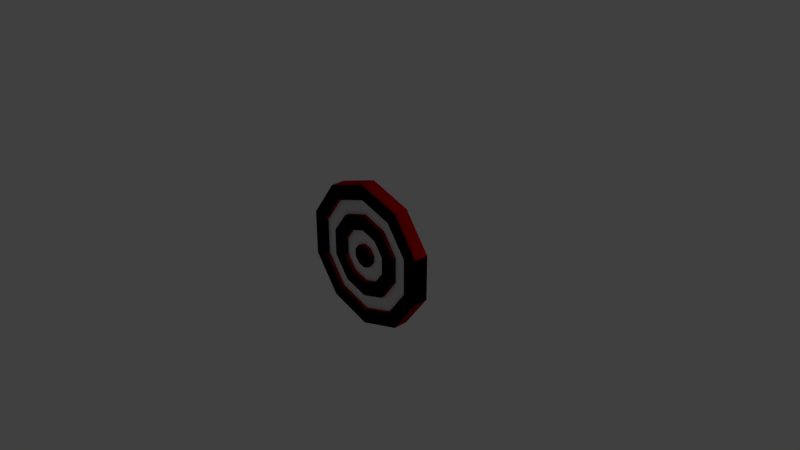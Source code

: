 # Source: Target.blend  (saved by Blender 2.79.0; exported with 4.5.12 LTS)
import bpy
from mathutils import Matrix  # noqa: F401  (used for matrix-valued properties, if any)

bpy.ops.wm.read_factory_settings(use_empty=True)
scene = bpy.context.scene
scene.name = 'Scene'

# ---- collections
col_collection_1 = bpy.data.collections.new('Collection 1'); scene.collection.children.link(col_collection_1)

# ---- materials (node trees are filled in below, after node groups)
mat_white = bpy.data.materials.new('White')
mat_white.alpha_threshold = 0.0
mat_white.use_transparent_shadow = False
mat_white.roughness = 0.5
mat_red = bpy.data.materials.new('Red')
mat_red.alpha_threshold = 0.0
mat_red.use_transparent_shadow = False
mat_red.diffuse_color = (0.8, 0.0006632, 0.0, 1.0)
mat_red.roughness = 0.5
mat_green = bpy.data.materials.new('Green')
mat_green.alpha_threshold = 0.0
mat_green.use_transparent_shadow = False
mat_green.diffuse_color = (0.0, 0.8, 0.005587, 1.0)
mat_green.roughness = 0.5

# ---- material node trees

# ---- world
world_world = bpy.data.worlds.new('World'); scene.world = world_world
world_world.color = (0.05088, 0.05088, 0.05088)
world_world.use_sun_shadow = False
world_world.sun_shadow_jitter_overblur = 0.0
world_world.cycles.sampling_method = 'MANUAL'

# ---- cameras
cam_camera = bpy.data.cameras.new('Camera')
cam_camera.clip_end = 100.0
cam_camera.lens = 35.0
cam_camera.sensor_width = 32.0
cam_camera.sensor_height = 18.0
cam_camera.ortho_scale = 7.314
cam_camera.dof.focus_distance = 0.0
cam_camera.dof.aperture_fstop = 128.0

# ---- lights
light_lamp = bpy.data.lights.new('Lamp', 'POINT')
light_lamp.transmission_factor = 0.0
light_lamp.cutoff_distance = 30.0
light_lamp.energy = 100.0
light_lamp.shadow_buffer_clip_start = 1.001
light_lamp.shadow_soft_size = 0.1
light_lamp.shadow_maximum_resolution = 0.006
light_lamp.use_absolute_resolution = True

# ---- meshes
me_cylinder_002 = bpy.data.meshes.new('Cylinder.002')
me_cylinder_002.from_pydata([(0.0, 0.05, 1.0), (0.0, -0.05, 1.0), (0.5878, 0.05, 0.809), (0.5878, -0.05, 0.809), (0.9511, 0.05, 0.309), (0.9511, -0.05, 0.309), (0.9511, 0.05, -0.309), (0.9511, -0.05, -0.309), (0.5878, 0.05, -0.809), (0.5878, -0.05, -0.809), (-8.742e-08, 0.05, -1.0), (-8.742e-08, -0.05, -1.0), (-0.5878, 0.05, -0.809), (-0.5878, -0.05, -0.809), (-0.9511, 0.05, -0.309), (-0.9511, -0.05, -0.309), (-0.9511, 0.05, 0.309), (-0.9511, -0.05, 0.309), (-0.5878, 0.05, 0.809), (-0.5878, -0.05, 0.809), (0.09336, -0.05, 0.1285), (-1.45e-07, -0.05, 0.1588), (-0.09336, -0.05, 0.1285), (-0.1511, -0.05, 0.04908), (-0.1511, -0.05, -0.04908), (-0.09336, -0.05, -0.1285), (-4.459e-08, -0.05, -0.1588), (0.09336, -0.05, -0.1285), (0.1511, -0.05, -0.04908), (0.1511, -0.05, 0.04908), (-9.885e-08, 0.05, 0.1588), (0.09336, 0.05, 0.1285), (0.1511, 0.05, 0.04908), (0.1511, 0.05, -0.04908), (0.09336, 0.05, -0.1285), (-8.346e-09, 0.05, -0.1588), (-0.09336, 0.05, -0.1285), (-0.1511, 0.05, -0.04908), (-0.1511, 0.05, 0.04908), (-0.09336, 0.05, 0.1285), (0.4642, -0.05, 0.6389), (-1.977e-08, -0.05, 0.7897), (0.7511, -0.05, 0.244), (-0.4642, -0.05, 0.6389), (-0.7511, -0.05, 0.244), (-0.7511, -0.05, -0.244), (-0.4642, -0.05, -0.6389), (-7.095e-08, -0.05, -0.7897), (0.4642, -0.05, -0.6389), (0.7511, -0.05, -0.244), (-1.977e-08, 0.05, 0.7897), (0.4642, 0.05, 0.6389), (-0.4642, 0.05, 0.6389), (0.7511, 0.05, 0.244), (0.7511, 0.05, -0.244), (0.4642, 0.05, -0.6389), (-7.095e-08, 0.05, -0.7897), (-0.4642, 0.05, -0.6389), (-0.7511, 0.05, -0.244), (-0.7511, 0.05, 0.244), (0.3406, -0.05, 0.4688), (-4.942e-08, -0.05, 0.5794), (0.5511, -0.05, 0.179), (-0.3406, -0.05, 0.4688), (-0.5511, -0.05, 0.179), (-0.5511, -0.05, -0.179), (-0.3406, -0.05, -0.4688), (-6.436e-08, -0.05, -0.5794), (0.3406, -0.05, -0.4688), (0.5511, -0.05, -0.179), (-4.942e-08, 0.05, 0.5794), (0.3406, 0.05, 0.4688), (-0.3406, 0.05, 0.4688), (0.5511, 0.05, 0.179), (0.5511, 0.05, -0.179), (0.3406, 0.05, -0.4688), (-6.436e-08, 0.05, -0.5794), (-0.3406, 0.05, -0.4688), (-0.5511, 0.05, -0.179), (-0.5511, 0.05, 0.179), (0.217, -0.05, 0.2986), (-8.567e-08, -0.05, 0.3691), (0.3511, -0.05, 0.1141), (-0.217, -0.05, 0.2986), (-0.3511, -0.05, 0.1141), (-0.3511, -0.05, -0.1141), (-0.217, -0.05, -0.2986), (-5.447e-08, -0.05, -0.3691), (0.217, -0.05, -0.2986), (0.3511, -0.05, -0.1141), (-6.919e-08, 0.05, 0.3691), (0.217, 0.05, 0.2986), (-0.217, 0.05, 0.2986), (0.3511, 0.05, 0.1141), (0.3511, 0.05, -0.1141), (0.217, 0.05, -0.2986), (-3.141e-08, 0.05, -0.3691), (-0.217, 0.05, -0.2986), (-0.3511, 0.05, -0.1141), (-0.3511, 0.05, 0.1141), (1.988e-16, 0.1, 1.0), (0.5878, 0.1, 0.809), (0.9511, 0.1, 0.309), (0.9511, 0.1, -0.309), (0.5878, 0.1, -0.809), (-8.742e-08, 0.1, -1.0), (-0.5878, 0.1, -0.809), (-0.9511, 0.1, -0.309), (-0.9511, 0.1, 0.309), (-0.5878, 0.1, 0.809), (-1.977e-08, 0.1, 0.7897), (0.4642, 0.1, 0.6389), (-0.4642, 0.1, 0.6389), (0.7511, 0.1, 0.244), (0.7511, 0.1, -0.244), (0.4642, 0.1, -0.6389), (-7.095e-08, 0.1, -0.7897), (-0.4642, 0.1, -0.6389), (-0.7511, 0.1, -0.244), (-0.7511, 0.1, 0.244), (-4.942e-08, 0.1, 0.5794), (0.3406, 0.1, 0.4688), (-0.3406, 0.1, 0.4688), (0.5511, 0.1, 0.179), (0.5511, 0.1, -0.179), (0.3406, 0.1, -0.4688), (-6.436e-08, 0.1, -0.5794), (-0.3406, 0.1, -0.4688), (-0.5511, 0.1, -0.179), (-0.5511, 0.1, 0.179), (-6.919e-08, 0.1, 0.3691), (0.217, 0.1, 0.2986), (-0.217, 0.1, 0.2986), (0.3511, 0.1, 0.1141), (0.3511, 0.1, -0.1141), (0.217, 0.1, -0.2986), (-3.141e-08, 0.1, -0.3691), (-0.217, 0.1, -0.2986), (-0.3511, 0.1, -0.1141), (-0.3511, 0.1, 0.1141), (-9.885e-08, 0.1, 0.1588), (0.09336, 0.1, 0.1285), (-0.09336, 0.1, 0.1285), (0.1511, 0.1, 0.04908), (0.1511, 0.1, -0.04908), (0.09336, 0.1, -0.1285), (-8.346e-09, 0.1, -0.1588), (-0.09336, 0.1, -0.1285), (-0.1511, 0.1, -0.04908), (-0.1511, 0.1, 0.04908), (0.5878, -0.1, 0.809), (-1.882e-16, -0.1, 1.0), (0.9511, -0.1, 0.309), (0.9511, -0.1, -0.309), (0.5878, -0.1, -0.809), (-8.742e-08, -0.1, -1.0), (-0.5878, -0.1, -0.809), (-0.9511, -0.1, -0.309), (-0.9511, -0.1, 0.309), (-0.5878, -0.1, 0.809), (0.4642, -0.1, 0.6389), (-1.977e-08, -0.1, 0.7897), (0.7511, -0.1, 0.244), (-0.4642, -0.1, 0.6389), (-0.7511, -0.1, 0.244), (-0.7511, -0.1, -0.244), (-0.4642, -0.1, -0.6389), (-7.095e-08, -0.1, -0.7897), (0.4642, -0.1, -0.6389), (0.7511, -0.1, -0.244), (0.3406, -0.1, 0.4688), (-4.942e-08, -0.1, 0.5794), (0.5511, -0.1, 0.179), (-0.3406, -0.1, 0.4688), (-0.5511, -0.1, 0.179), (-0.5511, -0.1, -0.179), (-0.3406, -0.1, -0.4688), (-6.436e-08, -0.1, -0.5794), (0.3406, -0.1, -0.4688), (0.5511, -0.1, -0.179), (0.217, -0.1, 0.2986), (-8.567e-08, -0.1, 0.3691), (0.3511, -0.1, 0.1141), (-0.217, -0.1, 0.2986), (-0.3511, -0.1, 0.1141), (-0.3511, -0.1, -0.1141), (-0.217, -0.1, -0.2986), (-5.447e-08, -0.1, -0.3691), (0.217, -0.1, -0.2986), (0.3511, -0.1, -0.1141), (0.09336, -0.1, 0.1285), (-1.45e-07, -0.1, 0.1588), (0.1511, -0.1, 0.04908), (-0.09336, -0.1, 0.1285), (-0.1511, -0.1, 0.04908), (-0.1511, -0.1, -0.04908), (-0.09336, -0.1, -0.1285), (-4.459e-08, -0.1, -0.1588), (0.09336, -0.1, -0.1285), (0.1511, -0.1, -0.04908)], [], [(0, 1, 3, 2), (2, 3, 5, 4), (4, 5, 7, 6), (6, 7, 9, 8), (8, 9, 11, 10), (10, 11, 13, 12), (12, 13, 15, 14), (14, 15, 17, 16), (86, 85, 185, 186), (16, 17, 19, 18), (18, 19, 1, 0), (38, 39, 142, 149), (24, 25, 196, 195), (45, 44, 164, 165), (64, 65, 175, 174), (85, 84, 184, 185), (15, 13, 156, 157), (23, 24, 195, 194), (44, 43, 163, 164), (63, 64, 174, 173), (84, 83, 183, 184), (22, 23, 194, 193), (78, 79, 129, 128), (99, 98, 138, 139), (37, 38, 149, 148), (4, 6, 103, 102), (77, 78, 128, 127), (98, 97, 137, 138), (36, 37, 148, 147), (12, 14, 107, 106), (76, 77, 127, 126), (52, 59, 119, 112), (43, 41, 161, 163), (5, 3, 150, 152), (61, 63, 173, 171), (83, 81, 181, 183), (21, 22, 193, 191), (40, 42, 162, 160), (62, 60, 170, 172), (80, 82, 182, 180), (13, 11, 155, 156), (29, 20, 190, 192), (97, 96, 136, 137), (35, 36, 147, 146), (75, 76, 126, 125), (59, 58, 118, 119), (96, 95, 135, 136), (34, 35, 146, 145), (2, 4, 102, 101), (74, 75, 125, 124), (58, 57, 117, 118), (95, 94, 134, 135), (140, 141, 143, 144, 145, 146, 147, 148, 149, 142), (100, 101, 111, 110), (101, 102, 113, 111), (102, 103, 114, 113), (103, 104, 115, 114), (104, 105, 116, 115), (105, 106, 117, 116), (106, 107, 118, 117), (107, 108, 119, 118), (108, 109, 112, 119), (109, 100, 110, 112), (131, 130, 120, 121), (130, 132, 122, 120), (133, 131, 121, 123), (134, 133, 123, 124), (135, 134, 124, 125), (136, 135, 125, 126), (137, 136, 126, 127), (138, 137, 127, 128), (139, 138, 128, 129), (132, 139, 129, 122), (92, 99, 139, 132), (79, 72, 122, 129), (14, 16, 108, 107), (51, 50, 110, 111), (6, 8, 104, 103), (50, 52, 112, 110), (16, 18, 109, 108), (53, 51, 111, 113), (30, 31, 141, 140), (91, 90, 130, 131), (54, 53, 113, 114), (70, 71, 121, 120), (8, 10, 105, 104), (0, 2, 101, 100), (39, 30, 140, 142), (90, 92, 132, 130), (55, 54, 114, 115), (72, 70, 120, 122), (31, 32, 143, 141), (18, 0, 100, 109), (93, 91, 131, 133), (56, 55, 115, 116), (71, 73, 123, 121), (32, 33, 144, 143), (94, 93, 133, 134), (57, 56, 116, 117), (73, 74, 124, 123), (10, 12, 106, 105), (33, 34, 145, 144), (190, 191, 193, 194, 195, 196, 197, 198, 199, 192), (150, 151, 161, 160), (151, 159, 163, 161), (159, 158, 164, 163), (158, 157, 165, 164), (157, 156, 166, 165), (156, 155, 167, 166), (155, 154, 168, 167), (154, 153, 169, 168), (153, 152, 162, 169), (152, 150, 160, 162), (181, 180, 170, 171), (180, 182, 172, 170), (183, 181, 171, 173), (184, 183, 173, 174), (185, 184, 174, 175), (186, 185, 175, 176), (187, 186, 176, 177), (188, 187, 177, 178), (189, 188, 178, 179), (182, 189, 179, 172), (65, 66, 176, 175), (7, 5, 152, 153), (46, 45, 165, 166), (25, 26, 197, 196), (87, 86, 186, 187), (66, 67, 177, 176), (47, 46, 166, 167), (26, 27, 198, 197), (17, 15, 157, 158), (88, 87, 187, 188), (67, 68, 178, 177), (48, 47, 167, 168), (27, 28, 199, 198), (89, 88, 188, 189), (68, 69, 179, 178), (9, 7, 153, 154), (49, 48, 168, 169), (28, 29, 192, 199), (82, 89, 189, 182), (69, 62, 172, 179), (42, 49, 169, 162), (19, 17, 158, 159), (11, 9, 154, 155), (3, 1, 151, 150), (1, 19, 159, 151), (20, 21, 191, 190), (81, 80, 180, 181), (60, 61, 171, 170), (41, 40, 160, 161)])
me_cylinder_002.polygons.foreach_set('material_index', [2, 2, 2, 2, 2, 2, 2, 2, 2, 2, 2, 2, 2, 2, 2, 2, 2, 2, 2, 2, 2, 2, 2, 2, 2, 2, 2, 2, 2, 2, 2, 2, 2, 2, 2, 2, 2, 2, 2, 2, 2, 2, 2, 2, 2, 2, 2, 2, 2, 2, 2, 2, 2, 2, 2, 2, 2, 2, 2, 2, 2, 2, 2, 2, 2, 2, 2, 2, 2, 2, 2, 2, 2, 2, 2, 2, 2, 2, 2, 2, 2, 2, 2, 2, 2, 2, 2, 2, 2, 2, 2, 2, 2, 2, 2, 2, 2, 2, 2, 2, 2, 2, 2, 2, 2, 2, 2, 2, 2, 2, 2, 2, 2, 2, 2, 2, 2, 2, 2, 2, 2, 2, 2, 2, 2, 2, 2, 2, 2, 2, 2, 2, 2, 2, 2, 2, 2, 2, 2, 2, 2, 2, 2, 2, 2, 2, 2, 2, 2, 2, 2, 2])
me_cylinder_002.materials.append(mat_white)
me_cylinder_002.materials.append(mat_red)
me_cylinder_002.materials.append(mat_green)
me_cylinder_002.use_remesh_preserve_volume = False
me_cylinder_002.use_remesh_preserve_attributes = False
me_cylinder_002.use_mirror_vertex_groups = False
me_cylinder_002.update()
me_cylinder_001 = bpy.data.meshes.new('Cylinder.001')
me_cylinder_001.from_pydata([(0.0, 0.05, 1.0), (0.0, -0.05, 1.0), (0.5878, 0.05, 0.809), (0.5878, -0.05, 0.809), (0.9511, 0.05, 0.309), (0.9511, -0.05, 0.309), (0.9511, 0.05, -0.309), (0.9511, -0.05, -0.309), (0.5878, 0.05, -0.809), (0.5878, -0.05, -0.809), (-8.742e-08, 0.05, -1.0), (-8.742e-08, -0.05, -1.0), (-0.5878, 0.05, -0.809), (-0.5878, -0.05, -0.809), (-0.9511, 0.05, -0.309), (-0.9511, -0.05, -0.309), (-0.9511, 0.05, 0.309), (-0.9511, -0.05, 0.309), (-0.5878, 0.05, 0.809), (-0.5878, -0.05, 0.809), (0.09336, -0.05, 0.1285), (-1.45e-07, -0.05, 0.1588), (-0.09336, -0.05, 0.1285), (-0.1511, -0.05, 0.04908), (-0.1511, -0.05, -0.04908), (-0.09336, -0.05, -0.1285), (-4.459e-08, -0.05, -0.1588), (0.09336, -0.05, -0.1285), (0.1511, -0.05, -0.04908), (0.1511, -0.05, 0.04908), (-9.885e-08, 0.05, 0.1588), (0.09336, 0.05, 0.1285), (0.1511, 0.05, 0.04908), (0.1511, 0.05, -0.04908), (0.09336, 0.05, -0.1285), (-8.346e-09, 0.05, -0.1588), (-0.09336, 0.05, -0.1285), (-0.1511, 0.05, -0.04908), (-0.1511, 0.05, 0.04908), (-0.09336, 0.05, 0.1285), (0.4642, -0.05, 0.6389), (-1.977e-08, -0.05, 0.7897), (0.7511, -0.05, 0.244), (-0.4642, -0.05, 0.6389), (-0.7511, -0.05, 0.244), (-0.7511, -0.05, -0.244), (-0.4642, -0.05, -0.6389), (-7.095e-08, -0.05, -0.7897), (0.4642, -0.05, -0.6389), (0.7511, -0.05, -0.244), (-1.977e-08, 0.05, 0.7897), (0.4642, 0.05, 0.6389), (-0.4642, 0.05, 0.6389), (0.7511, 0.05, 0.244), (0.7511, 0.05, -0.244), (0.4642, 0.05, -0.6389), (-7.095e-08, 0.05, -0.7897), (-0.4642, 0.05, -0.6389), (-0.7511, 0.05, -0.244), (-0.7511, 0.05, 0.244), (0.3406, -0.05, 0.4688), (-4.942e-08, -0.05, 0.5794), (0.5511, -0.05, 0.179), (-0.3406, -0.05, 0.4688), (-0.5511, -0.05, 0.179), (-0.5511, -0.05, -0.179), (-0.3406, -0.05, -0.4688), (-6.436e-08, -0.05, -0.5794), (0.3406, -0.05, -0.4688), (0.5511, -0.05, -0.179), (-4.942e-08, 0.05, 0.5794), (0.3406, 0.05, 0.4688), (-0.3406, 0.05, 0.4688), (0.5511, 0.05, 0.179), (0.5511, 0.05, -0.179), (0.3406, 0.05, -0.4688), (-6.436e-08, 0.05, -0.5794), (-0.3406, 0.05, -0.4688), (-0.5511, 0.05, -0.179), (-0.5511, 0.05, 0.179), (0.217, -0.05, 0.2986), (-8.567e-08, -0.05, 0.3691), (0.3511, -0.05, 0.1141), (-0.217, -0.05, 0.2986), (-0.3511, -0.05, 0.1141), (-0.3511, -0.05, -0.1141), (-0.217, -0.05, -0.2986), (-5.447e-08, -0.05, -0.3691), (0.217, -0.05, -0.2986), (0.3511, -0.05, -0.1141), (-6.919e-08, 0.05, 0.3691), (0.217, 0.05, 0.2986), (-0.217, 0.05, 0.2986), (0.3511, 0.05, 0.1141), (0.3511, 0.05, -0.1141), (0.217, 0.05, -0.2986), (-3.141e-08, 0.05, -0.3691), (-0.217, 0.05, -0.2986), (-0.3511, 0.05, -0.1141), (-0.3511, 0.05, 0.1141), (1.988e-16, 0.1, 1.0), (0.5878, 0.1, 0.809), (0.9511, 0.1, 0.309), (0.9511, 0.1, -0.309), (0.5878, 0.1, -0.809), (-8.742e-08, 0.1, -1.0), (-0.5878, 0.1, -0.809), (-0.9511, 0.1, -0.309), (-0.9511, 0.1, 0.309), (-0.5878, 0.1, 0.809), (-1.977e-08, 0.1, 0.7897), (0.4642, 0.1, 0.6389), (-0.4642, 0.1, 0.6389), (0.7511, 0.1, 0.244), (0.7511, 0.1, -0.244), (0.4642, 0.1, -0.6389), (-7.095e-08, 0.1, -0.7897), (-0.4642, 0.1, -0.6389), (-0.7511, 0.1, -0.244), (-0.7511, 0.1, 0.244), (-4.942e-08, 0.1, 0.5794), (0.3406, 0.1, 0.4688), (-0.3406, 0.1, 0.4688), (0.5511, 0.1, 0.179), (0.5511, 0.1, -0.179), (0.3406, 0.1, -0.4688), (-6.436e-08, 0.1, -0.5794), (-0.3406, 0.1, -0.4688), (-0.5511, 0.1, -0.179), (-0.5511, 0.1, 0.179), (-6.919e-08, 0.1, 0.3691), (0.217, 0.1, 0.2986), (-0.217, 0.1, 0.2986), (0.3511, 0.1, 0.1141), (0.3511, 0.1, -0.1141), (0.217, 0.1, -0.2986), (-3.141e-08, 0.1, -0.3691), (-0.217, 0.1, -0.2986), (-0.3511, 0.1, -0.1141), (-0.3511, 0.1, 0.1141), (-9.885e-08, 0.1, 0.1588), (0.09336, 0.1, 0.1285), (-0.09336, 0.1, 0.1285), (0.1511, 0.1, 0.04908), (0.1511, 0.1, -0.04908), (0.09336, 0.1, -0.1285), (-8.346e-09, 0.1, -0.1588), (-0.09336, 0.1, -0.1285), (-0.1511, 0.1, -0.04908), (-0.1511, 0.1, 0.04908), (0.5878, -0.1, 0.809), (-1.882e-16, -0.1, 1.0), (0.9511, -0.1, 0.309), (0.9511, -0.1, -0.309), (0.5878, -0.1, -0.809), (-8.742e-08, -0.1, -1.0), (-0.5878, -0.1, -0.809), (-0.9511, -0.1, -0.309), (-0.9511, -0.1, 0.309), (-0.5878, -0.1, 0.809), (0.4642, -0.1, 0.6389), (-1.977e-08, -0.1, 0.7897), (0.7511, -0.1, 0.244), (-0.4642, -0.1, 0.6389), (-0.7511, -0.1, 0.244), (-0.7511, -0.1, -0.244), (-0.4642, -0.1, -0.6389), (-7.095e-08, -0.1, -0.7897), (0.4642, -0.1, -0.6389), (0.7511, -0.1, -0.244), (0.3406, -0.1, 0.4688), (-4.942e-08, -0.1, 0.5794), (0.5511, -0.1, 0.179), (-0.3406, -0.1, 0.4688), (-0.5511, -0.1, 0.179), (-0.5511, -0.1, -0.179), (-0.3406, -0.1, -0.4688), (-6.436e-08, -0.1, -0.5794), (0.3406, -0.1, -0.4688), (0.5511, -0.1, -0.179), (0.217, -0.1, 0.2986), (-8.567e-08, -0.1, 0.3691), (0.3511, -0.1, 0.1141), (-0.217, -0.1, 0.2986), (-0.3511, -0.1, 0.1141), (-0.3511, -0.1, -0.1141), (-0.217, -0.1, -0.2986), (-5.447e-08, -0.1, -0.3691), (0.217, -0.1, -0.2986), (0.3511, -0.1, -0.1141), (0.09336, -0.1, 0.1285), (-1.45e-07, -0.1, 0.1588), (0.1511, -0.1, 0.04908), (-0.09336, -0.1, 0.1285), (-0.1511, -0.1, 0.04908), (-0.1511, -0.1, -0.04908), (-0.09336, -0.1, -0.1285), (-4.459e-08, -0.1, -0.1588), (0.09336, -0.1, -0.1285), (0.1511, -0.1, -0.04908)], [], [(0, 1, 3, 2), (2, 3, 5, 4), (4, 5, 7, 6), (6, 7, 9, 8), (8, 9, 11, 10), (10, 11, 13, 12), (12, 13, 15, 14), (14, 15, 17, 16), (86, 85, 185, 186), (16, 17, 19, 18), (18, 19, 1, 0), (38, 39, 142, 149), (24, 25, 196, 195), (45, 44, 164, 165), (64, 65, 175, 174), (85, 84, 184, 185), (15, 13, 156, 157), (23, 24, 195, 194), (44, 43, 163, 164), (63, 64, 174, 173), (84, 83, 183, 184), (22, 23, 194, 193), (78, 79, 129, 128), (99, 98, 138, 139), (37, 38, 149, 148), (4, 6, 103, 102), (77, 78, 128, 127), (98, 97, 137, 138), (36, 37, 148, 147), (12, 14, 107, 106), (76, 77, 127, 126), (52, 59, 119, 112), (43, 41, 161, 163), (5, 3, 150, 152), (61, 63, 173, 171), (83, 81, 181, 183), (21, 22, 193, 191), (40, 42, 162, 160), (62, 60, 170, 172), (80, 82, 182, 180), (13, 11, 155, 156), (29, 20, 190, 192), (97, 96, 136, 137), (35, 36, 147, 146), (75, 76, 126, 125), (59, 58, 118, 119), (96, 95, 135, 136), (34, 35, 146, 145), (2, 4, 102, 101), (74, 75, 125, 124), (58, 57, 117, 118), (95, 94, 134, 135), (140, 141, 143, 144, 145, 146, 147, 148, 149, 142), (100, 101, 111, 110), (101, 102, 113, 111), (102, 103, 114, 113), (103, 104, 115, 114), (104, 105, 116, 115), (105, 106, 117, 116), (106, 107, 118, 117), (107, 108, 119, 118), (108, 109, 112, 119), (109, 100, 110, 112), (131, 130, 120, 121), (130, 132, 122, 120), (133, 131, 121, 123), (134, 133, 123, 124), (135, 134, 124, 125), (136, 135, 125, 126), (137, 136, 126, 127), (138, 137, 127, 128), (139, 138, 128, 129), (132, 139, 129, 122), (92, 99, 139, 132), (79, 72, 122, 129), (14, 16, 108, 107), (51, 50, 110, 111), (6, 8, 104, 103), (50, 52, 112, 110), (16, 18, 109, 108), (53, 51, 111, 113), (30, 31, 141, 140), (91, 90, 130, 131), (54, 53, 113, 114), (70, 71, 121, 120), (8, 10, 105, 104), (0, 2, 101, 100), (39, 30, 140, 142), (90, 92, 132, 130), (55, 54, 114, 115), (72, 70, 120, 122), (31, 32, 143, 141), (18, 0, 100, 109), (93, 91, 131, 133), (56, 55, 115, 116), (71, 73, 123, 121), (32, 33, 144, 143), (94, 93, 133, 134), (57, 56, 116, 117), (73, 74, 124, 123), (10, 12, 106, 105), (33, 34, 145, 144), (190, 191, 193, 194, 195, 196, 197, 198, 199, 192), (150, 151, 161, 160), (151, 159, 163, 161), (159, 158, 164, 163), (158, 157, 165, 164), (157, 156, 166, 165), (156, 155, 167, 166), (155, 154, 168, 167), (154, 153, 169, 168), (153, 152, 162, 169), (152, 150, 160, 162), (181, 180, 170, 171), (180, 182, 172, 170), (183, 181, 171, 173), (184, 183, 173, 174), (185, 184, 174, 175), (186, 185, 175, 176), (187, 186, 176, 177), (188, 187, 177, 178), (189, 188, 178, 179), (182, 189, 179, 172), (65, 66, 176, 175), (7, 5, 152, 153), (46, 45, 165, 166), (25, 26, 197, 196), (87, 86, 186, 187), (66, 67, 177, 176), (47, 46, 166, 167), (26, 27, 198, 197), (17, 15, 157, 158), (88, 87, 187, 188), (67, 68, 178, 177), (48, 47, 167, 168), (27, 28, 199, 198), (89, 88, 188, 189), (68, 69, 179, 178), (9, 7, 153, 154), (49, 48, 168, 169), (28, 29, 192, 199), (82, 89, 189, 182), (69, 62, 172, 179), (42, 49, 169, 162), (19, 17, 158, 159), (11, 9, 154, 155), (3, 1, 151, 150), (1, 19, 159, 151), (20, 21, 191, 190), (81, 80, 180, 181), (60, 61, 171, 170), (41, 40, 160, 161)])
me_cylinder_001.polygons.foreach_set('material_index', [1, 1, 1, 1, 1, 1, 1, 1, 1, 1, 1, 1, 1, 1, 1, 1, 1, 1, 1, 1, 1, 1, 1, 1, 1, 1, 1, 1, 1, 1, 1, 1, 1, 1, 1, 1, 1, 1, 1, 1, 1, 1, 1, 1, 1, 1, 1, 1, 1, 1, 1, 1, 1, 1, 1, 1, 1, 1, 1, 1, 1, 1, 1, 1, 1, 1, 1, 1, 1, 1, 1, 1, 1, 1, 1, 1, 1, 1, 1, 1, 1, 1, 1, 1, 1, 1, 1, 1, 1, 1, 1, 1, 1, 1, 1, 1, 1, 1, 1, 1, 1, 1, 1, 1, 1, 1, 1, 1, 1, 1, 1, 1, 1, 1, 1, 1, 1, 1, 1, 1, 1, 1, 1, 1, 1, 1, 1, 1, 1, 1, 1, 1, 1, 1, 1, 1, 1, 1, 1, 1, 1, 1, 1, 1, 1, 1, 1, 1, 1, 1, 1, 1])
me_cylinder_001.materials.append(mat_white)
me_cylinder_001.materials.append(mat_red)
me_cylinder_001.materials.append(mat_green)
me_cylinder_001.use_remesh_preserve_volume = False
me_cylinder_001.use_remesh_preserve_attributes = False
me_cylinder_001.use_mirror_vertex_groups = False
me_cylinder_001.update()
me_cylinder = bpy.data.meshes.new('Cylinder')
me_cylinder.from_pydata([(0.09336, -0.05, 0.1285), (-1.45e-07, -0.05, 0.1588), (-0.09336, -0.05, 0.1285), (-0.1511, -0.05, 0.04908), (-0.1511, -0.05, -0.04908), (-0.09336, -0.05, -0.1285), (-4.459e-08, -0.05, -0.1588), (0.09336, -0.05, -0.1285), (0.1511, -0.05, -0.04908), (0.1511, -0.05, 0.04908), (-9.885e-08, 0.05, 0.1588), (0.09336, 0.05, 0.1285), (0.1511, 0.05, 0.04908), (0.1511, 0.05, -0.04908), (0.09336, 0.05, -0.1285), (-8.346e-09, 0.05, -0.1588), (-0.09336, 0.05, -0.1285), (-0.1511, 0.05, -0.04908), (-0.1511, 0.05, 0.04908), (-0.09336, 0.05, 0.1285), (0.4642, -0.05, 0.6389), (-1.977e-08, -0.05, 0.7897), (0.7511, -0.05, 0.244), (-0.4642, -0.05, 0.6389), (-0.7511, -0.05, 0.244), (-0.7511, -0.05, -0.244), (-0.4642, -0.05, -0.6389), (-7.095e-08, -0.05, -0.7897), (0.4642, -0.05, -0.6389), (0.7511, -0.05, -0.244), (-1.977e-08, 0.05, 0.7897), (0.4642, 0.05, 0.6389), (-0.4642, 0.05, 0.6389), (0.7511, 0.05, 0.244), (0.7511, 0.05, -0.244), (0.4642, 0.05, -0.6389), (-7.095e-08, 0.05, -0.7897), (-0.4642, 0.05, -0.6389), (-0.7511, 0.05, -0.244), (-0.7511, 0.05, 0.244), (0.3406, -0.05, 0.4688), (-4.942e-08, -0.05, 0.5794), (0.5511, -0.05, 0.179), (-0.3406, -0.05, 0.4688), (-0.5511, -0.05, 0.179), (-0.5511, -0.05, -0.179), (-0.3406, -0.05, -0.4688), (-6.436e-08, -0.05, -0.5794), (0.3406, -0.05, -0.4688), (0.5511, -0.05, -0.179), (-4.942e-08, 0.05, 0.5794), (0.3406, 0.05, 0.4688), (-0.3406, 0.05, 0.4688), (0.5511, 0.05, 0.179), (0.5511, 0.05, -0.179), (0.3406, 0.05, -0.4688), (-6.436e-08, 0.05, -0.5794), (-0.3406, 0.05, -0.4688), (-0.5511, 0.05, -0.179), (-0.5511, 0.05, 0.179), (0.217, -0.05, 0.2986), (-8.567e-08, -0.05, 0.3691), (0.3511, -0.05, 0.1141), (-0.217, -0.05, 0.2986), (-0.3511, -0.05, 0.1141), (-0.3511, -0.05, -0.1141), (-0.217, -0.05, -0.2986), (-5.447e-08, -0.05, -0.3691), (0.217, -0.05, -0.2986), (0.3511, -0.05, -0.1141), (-6.919e-08, 0.05, 0.3691), (0.217, 0.05, 0.2986), (-0.217, 0.05, 0.2986), (0.3511, 0.05, 0.1141), (0.3511, 0.05, -0.1141), (0.217, 0.05, -0.2986), (-3.141e-08, 0.05, -0.3691), (-0.217, 0.05, -0.2986), (-0.3511, 0.05, -0.1141), (-0.3511, 0.05, 0.1141)], [], [(41, 40, 20, 21), (40, 42, 22, 20), (43, 41, 21, 23), (44, 43, 23, 24), (45, 44, 24, 25), (46, 45, 25, 26), (47, 46, 26, 27), (48, 47, 27, 28), (49, 48, 28, 29), (42, 49, 29, 22), (51, 50, 30, 31), (50, 52, 32, 30), (53, 51, 31, 33), (54, 53, 33, 34), (55, 54, 34, 35), (56, 55, 35, 36), (57, 56, 36, 37), (58, 57, 37, 38), (59, 58, 38, 39), (52, 59, 39, 32), (1, 0, 60, 61), (0, 9, 62, 60), (2, 1, 61, 63), (3, 2, 63, 64), (4, 3, 64, 65), (5, 4, 65, 66), (6, 5, 66, 67), (7, 6, 67, 68), (8, 7, 68, 69), (9, 8, 69, 62), (11, 10, 70, 71), (10, 19, 72, 70), (12, 11, 71, 73), (13, 12, 73, 74), (14, 13, 74, 75), (15, 14, 75, 76), (16, 15, 76, 77), (17, 16, 77, 78), (18, 17, 78, 79), (19, 18, 79, 72)])
me_cylinder.materials.append(mat_white)
me_cylinder.materials.append(mat_red)
me_cylinder.materials.append(mat_green)
me_cylinder.use_remesh_preserve_volume = False
me_cylinder.use_remesh_preserve_attributes = False
me_cylinder.use_mirror_vertex_groups = False
me_cylinder.update()

# ---- objects
ob_target_green = bpy.data.objects.new('Target Green', me_cylinder_002)
ob_target_red = bpy.data.objects.new('Target Red', me_cylinder_001)
ob_target = bpy.data.objects.new('Target', me_cylinder)
ob_lamp = bpy.data.objects.new('Lamp', light_lamp)
ob_camera = bpy.data.objects.new('Camera', cam_camera)

# ---- transforms, parenting, visibility, modifiers, constraints
ob_target_green.location = (0.0, 0.0, 0.0)
ob_target_green.hide_viewport = True
ob_target_green.lineart.crease_threshold = 0.0
ob_target_red.location = (0.0, 0.0, 0.0)
ob_target_red.lineart.crease_threshold = 0.0
ob_target.location = (0.0, 0.0, 0.0)
ob_target.lineart.crease_threshold = 0.0
ob_lamp.location = (4.076, 1.005, 5.904)
ob_lamp.rotation_euler = (0.6503, 0.05522, 1.866)
ob_lamp.lock_rotations_4d = False
ob_lamp.empty_display_type = 'ARROWS'
ob_lamp.color = (0.0, 0.0, 0.0, 0.0)
ob_lamp.lineart.crease_threshold = 0.0
ob_camera.location = (7.481, -6.508, 5.344)
ob_camera.rotation_euler = (1.109, 0.0, 0.8149)
ob_camera.lock_rotations_4d = False
ob_camera.empty_display_type = 'ARROWS'
ob_camera.color = (0.0, 0.0, 0.0, 0.0)
ob_camera.display_type = 'WIRE'
ob_camera.lineart.crease_threshold = 0.0

# ---- collection membership
col_collection_1.objects.link(ob_target_green)
col_collection_1.objects.link(ob_target_red)
col_collection_1.objects.link(ob_target)
col_collection_1.objects.link(ob_lamp)
col_collection_1.objects.link(ob_camera)

# ---- scene / render settings (as saved in the file)
scene.camera = ob_camera
scene.frame_start = 1; scene.frame_end = 250; scene.frame_set(1)
scene.render.engine = 'BLENDER_EEVEE_NEXT'
scene.render.resolution_percentage = 50
scene.render.dither_intensity = 0.0
scene.cycles.use_denoising = False
scene.cycles.samples = 128
scene.cycles.sampling_pattern = 'TABULATED_SOBOL'
scene.cycles.use_adaptive_sampling = False
scene.cycles.use_light_tree = False
scene.cycles.blur_glossy = 0.0
scene.cycles.sample_clamp_indirect = 0.0
scene.view_settings.view_transform = 'Standard'
bpy.context.view_layer.update()
